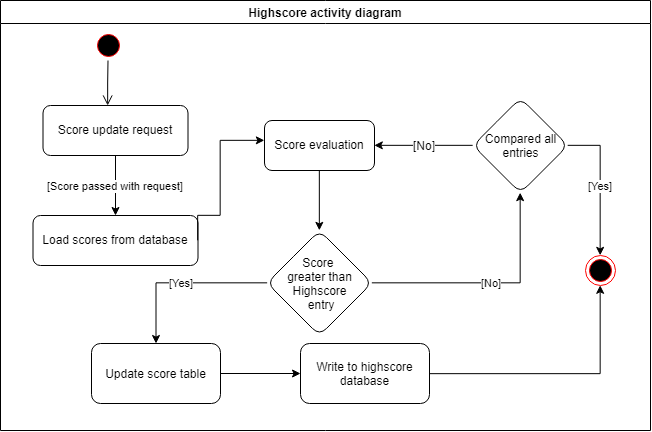

The diagram above was exported from draw.io. Its source (the exported page's mxGraphModel, read from the mxfile embedded in the PNG):
<mxGraphModel dx="1162" dy="596" grid="1" gridSize="10" guides="1" tooltips="1" connect="1" arrows="1" fold="1" page="1" pageScale="1" pageWidth="1169" pageHeight="826" background="#ffffff" math="0" shadow="0">
  <root>
    <mxCell id="0" />
    <mxCell id="1" parent="0" />
    <mxCell id="2" value="Highscore activity diagram" style="swimlane;whiteSpace=wrap" parent="1" vertex="1">
      <mxGeometry x="240" y="40" width="650" height="430" as="geometry" />
    </mxCell>
    <mxCell id="5" value="" style="ellipse;shape=startState;fillColor=#000000;strokeColor=#ff0000;" parent="2" vertex="1">
      <mxGeometry x="92.5" y="30" width="30" height="30" as="geometry" />
    </mxCell>
    <mxCell id="6" value="" style="edgeStyle=elbowEdgeStyle;elbow=horizontal;verticalAlign=bottom;endArrow=open;endSize=8;strokeColor=#000000;endFill=1;rounded=0" parent="2" source="5" target="7" edge="1">
      <mxGeometry x="100" y="40" as="geometry">
        <mxPoint x="115" y="110" as="targetPoint" />
      </mxGeometry>
    </mxCell>
    <mxCell id="buNA3eThD3Fy73FUNmQU-81" value="[Score passed with request]" style="edgeStyle=orthogonalEdgeStyle;rounded=0;orthogonalLoop=1;jettySize=auto;html=1;labelBackgroundColor=#ffffff;strokeColor=#000000;fontColor=#000000;" edge="1" parent="2" source="7" target="buNA3eThD3Fy73FUNmQU-80">
      <mxGeometry relative="1" as="geometry" />
    </mxCell>
    <mxCell id="7" value="Score update request" style="rounded=1;glass=0;" parent="2" vertex="1">
      <mxGeometry x="42.5" y="105" width="145" height="50" as="geometry" />
    </mxCell>
    <mxCell id="buNA3eThD3Fy73FUNmQU-80" value="Load scores from database" style="rounded=1;glass=0;" vertex="1" parent="2">
      <mxGeometry x="32.5" y="215" width="165" height="50" as="geometry" />
    </mxCell>
    <mxCell id="buNA3eThD3Fy73FUNmQU-83" style="edgeStyle=orthogonalEdgeStyle;rounded=0;orthogonalLoop=1;jettySize=auto;html=1;exitX=0.5;exitY=1;exitDx=0;exitDy=0;entryX=0.5;entryY=0;entryDx=0;entryDy=0;labelBackgroundColor=#ffffff;strokeColor=#000000;fontColor=#000000;" edge="1" parent="2" source="8" target="buNA3eThD3Fy73FUNmQU-41">
      <mxGeometry relative="1" as="geometry" />
    </mxCell>
    <mxCell id="8" value="Score evaluation" style="rounded=1;" parent="2" vertex="1">
      <mxGeometry x="264" y="120" width="110" height="50" as="geometry" />
    </mxCell>
    <mxCell id="buNA3eThD3Fy73FUNmQU-51" value="[Yes]" style="edgeStyle=orthogonalEdgeStyle;rounded=0;orthogonalLoop=1;jettySize=auto;html=1;" edge="1" parent="2" source="buNA3eThD3Fy73FUNmQU-41" target="buNA3eThD3Fy73FUNmQU-50">
      <mxGeometry relative="1" as="geometry" />
    </mxCell>
    <mxCell id="buNA3eThD3Fy73FUNmQU-41" value="Score &lt;br&gt;greater than Highscore&lt;br&gt;&amp;nbsp;entry" style="rhombus;whiteSpace=wrap;html=1;rounded=1;glass=0;" vertex="1" parent="2">
      <mxGeometry x="266.5" y="230" width="105" height="105" as="geometry" />
    </mxCell>
    <mxCell id="buNA3eThD3Fy73FUNmQU-47" value="" style="ellipse;html=1;shape=endState;fillColor=#000000;strokeColor=#ff0000;rounded=1;glass=0;" vertex="1" parent="2">
      <mxGeometry x="585" y="255" width="30" height="30" as="geometry" />
    </mxCell>
    <mxCell id="buNA3eThD3Fy73FUNmQU-78" value="" style="edgeStyle=orthogonalEdgeStyle;rounded=0;orthogonalLoop=1;jettySize=auto;html=1;labelBackgroundColor=#ffffff;strokeColor=#000000;fontColor=#000000;" edge="1" parent="2" source="buNA3eThD3Fy73FUNmQU-50" target="buNA3eThD3Fy73FUNmQU-77">
      <mxGeometry relative="1" as="geometry" />
    </mxCell>
    <mxCell id="buNA3eThD3Fy73FUNmQU-50" value="Update score table" style="rounded=1;whiteSpace=wrap;html=1;glass=0;" vertex="1" parent="2">
      <mxGeometry x="91" y="343" width="129" height="60" as="geometry" />
    </mxCell>
    <mxCell id="buNA3eThD3Fy73FUNmQU-79" style="edgeStyle=orthogonalEdgeStyle;rounded=0;orthogonalLoop=1;jettySize=auto;html=1;exitX=1;exitY=0.5;exitDx=0;exitDy=0;entryX=0.5;entryY=1;entryDx=0;entryDy=0;labelBackgroundColor=#ffffff;strokeColor=#000000;fontColor=#000000;" edge="1" parent="2" source="buNA3eThD3Fy73FUNmQU-77" target="buNA3eThD3Fy73FUNmQU-47">
      <mxGeometry relative="1" as="geometry" />
    </mxCell>
    <mxCell id="buNA3eThD3Fy73FUNmQU-77" value="Write to highscore database" style="rounded=1;whiteSpace=wrap;html=1;glass=0;" vertex="1" parent="2">
      <mxGeometry x="300" y="343" width="129" height="60" as="geometry" />
    </mxCell>
    <mxCell id="buNA3eThD3Fy73FUNmQU-69" style="edgeStyle=orthogonalEdgeStyle;rounded=0;orthogonalLoop=1;jettySize=auto;html=1;exitX=0;exitY=0.5;exitDx=0;exitDy=0;entryX=1;entryY=0.5;entryDx=0;entryDy=0;" edge="1" parent="2" source="buNA3eThD3Fy73FUNmQU-64" target="8">
      <mxGeometry relative="1" as="geometry" />
    </mxCell>
    <mxCell id="buNA3eThD3Fy73FUNmQU-70" value="[No]" style="text;html=1;resizable=0;points=[];align=center;verticalAlign=middle;labelBackgroundColor=#ffffff;" vertex="1" connectable="0" parent="buNA3eThD3Fy73FUNmQU-69">
      <mxGeometry x="0.3223" y="2" relative="1" as="geometry">
        <mxPoint x="16.5" y="-2" as="offset" />
      </mxGeometry>
    </mxCell>
    <mxCell id="buNA3eThD3Fy73FUNmQU-72" value="[Yes]" style="edgeStyle=orthogonalEdgeStyle;rounded=0;orthogonalLoop=1;jettySize=auto;html=1;exitX=1;exitY=0.5;exitDx=0;exitDy=0;entryX=0.5;entryY=0;entryDx=0;entryDy=0;" edge="1" parent="2" source="buNA3eThD3Fy73FUNmQU-64" target="buNA3eThD3Fy73FUNmQU-47">
      <mxGeometry x="0.0344" relative="1" as="geometry">
        <mxPoint as="offset" />
      </mxGeometry>
    </mxCell>
    <mxCell id="buNA3eThD3Fy73FUNmQU-64" value="Compared all entries" style="rhombus;whiteSpace=wrap;html=1;rounded=1;glass=0;" vertex="1" parent="2">
      <mxGeometry x="472.5" y="97.5" width="95" height="95" as="geometry" />
    </mxCell>
    <mxCell id="buNA3eThD3Fy73FUNmQU-63" value="[No]" style="edgeStyle=orthogonalEdgeStyle;rounded=0;orthogonalLoop=1;jettySize=auto;html=1;" edge="1" parent="2" source="buNA3eThD3Fy73FUNmQU-41" target="buNA3eThD3Fy73FUNmQU-64">
      <mxGeometry relative="1" as="geometry">
        <mxPoint x="495" y="210" as="targetPoint" />
      </mxGeometry>
    </mxCell>
    <mxCell id="buNA3eThD3Fy73FUNmQU-82" style="edgeStyle=orthogonalEdgeStyle;rounded=0;orthogonalLoop=1;jettySize=auto;html=1;exitX=1;exitY=0.5;exitDx=0;exitDy=0;labelBackgroundColor=#ffffff;strokeColor=#000000;fontColor=#000000;" edge="1" parent="2" source="buNA3eThD3Fy73FUNmQU-80">
      <mxGeometry relative="1" as="geometry">
        <mxPoint x="264" y="140" as="targetPoint" />
        <Array as="points">
          <mxPoint x="220" y="215" />
          <mxPoint x="220" y="140" />
          <mxPoint x="264" y="140" />
        </Array>
      </mxGeometry>
    </mxCell>
  </root>
</mxGraphModel>